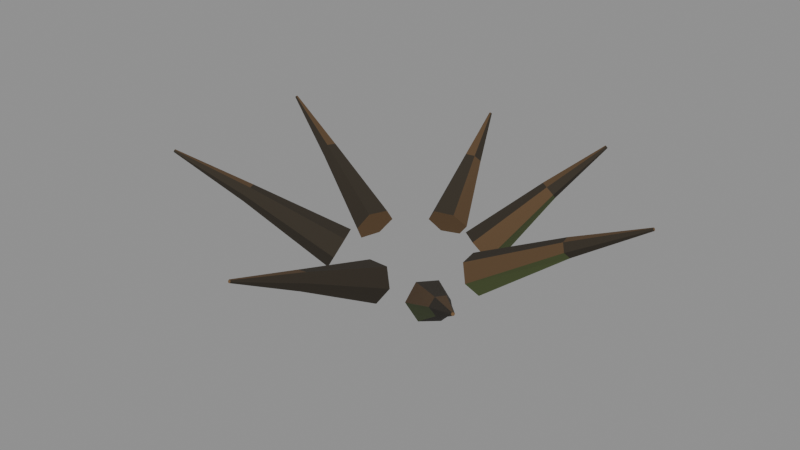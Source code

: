 # Source: wood_004c_tangled_roots.blend  (saved by Blender 5.2.45; exported with 4.5.12 LTS)
import bpy
from mathutils import Matrix  # noqa: F401  (used for matrix-valued properties, if any)

bpy.ops.wm.read_factory_settings(use_empty=True)
scene = bpy.context.scene
scene.name = 'Scene'

# ---- materials (node trees are filled in below, after node groups)
mat_mat__wood_dark_bark = bpy.data.materials.new('mat__wood_dark_bark')
mat_mat__wood_dark_bark.diffuse_color = (0.02956, 0.02217, 0.01298, 1.0)
mat_mat__wood_bark_ochre = bpy.data.materials.new('mat__wood_bark_ochre')
mat_mat__wood_bark_ochre.diffuse_color = (0.09306, 0.05286, 0.02217, 1.0)
mat_mat__wood_warm_break = bpy.data.materials.new('mat__wood_warm_break')
mat_mat__wood_warm_break.diffuse_color = (0.1413, 0.08022, 0.0331, 1.0)
mat_mat__wood_algae_olive = bpy.data.materials.new('mat__wood_algae_olive')
mat_mat__wood_algae_olive.diffuse_color = (0.06125, 0.08228, 0.02416, 1.0)

# ---- material node trees
mat_mat__wood_dark_bark.use_nodes = True; mat_mat__wood_dark_bark.node_tree.nodes.clear()
_N = mat_mat__wood_dark_bark.node_tree.nodes; _L = mat_mat__wood_dark_bark.node_tree.links
n0 = _N.new('ShaderNodeBsdfPrincipled'); n0.name = 'Principled BSDF'; n0.location = (-200, 100)
n0.inputs[0].default_value = (0.02956, 0.02217, 0.01298, 1.0)
n0.inputs[2].default_value = 0.94
n0.inputs[10].default_value = 0.005
n1 = _N.new('ShaderNodeOutputMaterial'); n1.name = 'Material Output'; n1.location = (200, 100)
_L.new(n0.outputs[0], n1.inputs[0])
n1.is_active_output = True
mat_mat__wood_bark_ochre.use_nodes = True; mat_mat__wood_bark_ochre.node_tree.nodes.clear()
_N = mat_mat__wood_bark_ochre.node_tree.nodes; _L = mat_mat__wood_bark_ochre.node_tree.links
n0 = _N.new('ShaderNodeBsdfPrincipled'); n0.name = 'Principled BSDF'; n0.location = (-200, 100)
n0.inputs[0].default_value = (0.09306, 0.05286, 0.02217, 1.0)
n0.inputs[2].default_value = 0.94
n0.inputs[10].default_value = 0.005
n1 = _N.new('ShaderNodeOutputMaterial'); n1.name = 'Material Output'; n1.location = (200, 100)
_L.new(n0.outputs[0], n1.inputs[0])
n1.is_active_output = True
mat_mat__wood_warm_break.use_nodes = True; mat_mat__wood_warm_break.node_tree.nodes.clear()
_N = mat_mat__wood_warm_break.node_tree.nodes; _L = mat_mat__wood_warm_break.node_tree.links
n0 = _N.new('ShaderNodeBsdfPrincipled'); n0.name = 'Principled BSDF'; n0.location = (-200, 100)
n0.inputs[0].default_value = (0.1413, 0.08022, 0.0331, 1.0)
n0.inputs[2].default_value = 0.94
n0.inputs[10].default_value = 0.005
n1 = _N.new('ShaderNodeOutputMaterial'); n1.name = 'Material Output'; n1.location = (200, 100)
_L.new(n0.outputs[0], n1.inputs[0])
n1.is_active_output = True
mat_mat__wood_algae_olive.use_nodes = True; mat_mat__wood_algae_olive.node_tree.nodes.clear()
_N = mat_mat__wood_algae_olive.node_tree.nodes; _L = mat_mat__wood_algae_olive.node_tree.links
n0 = _N.new('ShaderNodeBsdfPrincipled'); n0.name = 'Principled BSDF'; n0.location = (-200, 100)
n0.inputs[0].default_value = (0.06125, 0.08228, 0.02416, 1.0)
n0.inputs[2].default_value = 0.94
n0.inputs[10].default_value = 0.005
n1 = _N.new('ShaderNodeOutputMaterial'); n1.name = 'Material Output'; n1.location = (200, 100)
_L.new(n0.outputs[0], n1.inputs[0])
n1.is_active_output = True

# ---- meshes
me_wood_004c_tangled_roots__mesh = bpy.data.meshes.new('wood_004c_tangled_roots__mesh')
me_wood_004c_tangled_roots__mesh.from_pydata([(0.764, -0.1414, 0.06), (0.8504, -0.002961, -0.1162), (0.8201, 0.234, -0.1198), (0.6991, 0.3331, 0.06), (0.6101, 0.2043, 0.2385), (0.6461, -0.02756, 0.2312), (1.772, 0.1261, 0.6726), (1.806, 0.1953, 0.595), (1.797, 0.3046, 0.5849), (1.742, 0.3423, 0.6726), (1.699, 0.291, 0.76), (1.719, 0.182, 0.7521), (2.597, 0.3381, 1.121), (2.604, 0.3469, 1.107), (2.601, 0.3645, 1.108), (2.592, 0.3734, 1.121), (2.587, 0.3627, 1.134), (2.589, 0.345, 1.135), (0.6283, 0.4434, 0.06), (0.5986, 0.6235, -0.0985), (0.4069, 0.7731, -0.1088), (0.2422, 0.724, 0.06), (0.2489, 0.5527, 0.2264), (0.4485, 0.4108, 0.2233), (0.9811, 1.153, 0.6921), (0.9613, 1.235, 0.6212), (0.8767, 1.303, 0.6141), (0.8041, 1.282, 0.6921), (0.8058, 1.206, 0.7705), (0.8971, 1.147, 0.7628), (1.277, 1.728, 1.154), (1.277, 1.74, 1.14), (1.261, 1.751, 1.141), (1.248, 1.749, 1.154), (1.251, 1.736, 1.166), (1.265, 1.725, 1.166), (-0.01715, 0.9342, 0.06), (-0.1671, 1.004, -0.1097), (-0.4002, 0.945, -0.1209), (-0.4759, 0.8026, 0.06), (-0.3352, 0.7237, 0.2387), (-0.1068, 0.7951, 0.2299), (-0.3522, 1.641, 0.5551), (-0.425, 1.669, 0.4787), (-0.5326, 1.645, 0.469), (-0.5609, 1.581, 0.5551), (-0.5029, 1.543, 0.6404), (-0.3983, 1.578, 0.6324), (-0.6193, 2.222, 0.9251), (-0.6293, 2.227, 0.9112), (-0.6463, 2.222, 0.9124), (-0.6538, 2.212, 0.9251), (-0.6421, 2.208, 0.9378), (-0.6249, 2.212, 0.939), (-0.808, 0.5346, 0.06), (-0.9356, 0.4474, -0.1215), (-1.021, 0.2194, -0.1346), (-0.9624, 0.08765, 0.06), (-0.835, 0.1561, 0.2531), (-0.7637, 0.3858, 0.2382), (-1.864, 0.7658, 0.605), (-1.922, 0.7198, 0.5227), (-1.963, 0.6158, 0.5138), (-1.935, 0.5595, 0.605), (-1.879, 0.587, 0.6961), (-1.847, 0.6932, 0.6865), (-2.726, 0.9598, 1.008), (-2.735, 0.9543, 0.994), (-2.741, 0.9372, 0.9945), (-2.738, 0.9257, 1.008), (-2.729, 0.9332, 1.022), (-2.722, 0.9502, 1.023), (-0.9125, -0.1616, 0.06), (-0.9422, -0.325, -0.1209), (-0.8407, -0.5478, -0.1318), (-0.6992, -0.6014, 0.06), (-0.6581, -0.455, 0.2461), (-0.7653, -0.2371, 0.2437), (-1.793, -0.7404, 0.6261), (-1.802, -0.8162, 0.5462), (-1.758, -0.9179, 0.5361), (-1.697, -0.9375, 0.6261), (-1.675, -0.8772, 0.7158), (-1.727, -0.7804, 0.7057), (-2.519, -1.202, 1.043), (-2.521, -1.213, 1.029), (-2.513, -1.228, 1.03), (-2.503, -1.235, 1.043), (-2.501, -1.223, 1.057), (-2.509, -1.207, 1.058), (-0.2683, -0.7159, 0.06), (-0.135, -0.8026, -0.1248), (0.1016, -0.8096, -0.1286), (0.2193, -0.7267, 0.06), (0.1071, -0.6375, 0.2511), (-0.1347, -0.6325, 0.2503), (-0.155, -1.779, 0.5408), (-0.09315, -1.817, 0.457), (0.01762, -1.823, 0.4486), (0.0653, -1.784, 0.5408), (0.01972, -1.742, 0.6335), (-0.09019, -1.745, 0.6225), (-0.07595, -2.648, 0.9014), (-0.06808, -2.654, 0.8867), (-0.05031, -2.654, 0.8876), (-0.0404, -2.649, 0.9014), (-0.05018, -2.643, 0.915), (-0.06811, -2.642, 0.9165), (0.5162, -0.835, 0.06), (0.6711, -0.812, -0.1184), (0.8395, -0.6435, -0.1256), (0.8462, -0.4941, 0.06), (0.6969, -0.5067, 0.2442), (0.533, -0.6796, 0.2397), (1.227, -1.349, 0.5238), (1.301, -1.332, 0.4434), (1.381, -1.256, 0.4337), (1.381, -1.19, 0.5238), (1.315, -1.192, 0.6123), (1.241, -1.274, 0.6046), (1.806, -1.771, 0.873), (1.816, -1.771, 0.8587), (1.828, -1.758, 0.8594), (1.831, -1.746, 0.873), (1.819, -1.749, 0.8864), (1.806, -1.761, 0.887)], [], [(0, 1, 7, 6), (1, 2, 8, 7), (2, 3, 9, 8), (3, 4, 10, 9), (4, 5, 11, 10), (5, 0, 6, 11), (6, 7, 13, 12), (7, 8, 14, 13), (8, 9, 15, 14), (9, 10, 16, 15), (10, 11, 17, 16), (11, 6, 12, 17), (5, 4, 3, 2, 1, 0), (12, 13, 14, 15, 16, 17), (18, 19, 25, 24), (19, 20, 26, 25), (20, 21, 27, 26), (21, 22, 28, 27), (22, 23, 29, 28), (23, 18, 24, 29), (24, 25, 31, 30), (25, 26, 32, 31), (26, 27, 33, 32), (27, 28, 34, 33), (28, 29, 35, 34), (29, 24, 30, 35), (23, 22, 21, 20, 19, 18), (30, 31, 32, 33, 34, 35), (36, 37, 43, 42), (37, 38, 44, 43), (38, 39, 45, 44), (39, 40, 46, 45), (40, 41, 47, 46), (41, 36, 42, 47), (42, 43, 49, 48), (43, 44, 50, 49), (44, 45, 51, 50), (45, 46, 52, 51), (46, 47, 53, 52), (47, 42, 48, 53), (41, 40, 39, 38, 37, 36), (48, 49, 50, 51, 52, 53), (54, 55, 61, 60), (55, 56, 62, 61), (56, 57, 63, 62), (57, 58, 64, 63), (58, 59, 65, 64), (59, 54, 60, 65), (60, 61, 67, 66), (61, 62, 68, 67), (62, 63, 69, 68), (63, 64, 70, 69), (64, 65, 71, 70), (65, 60, 66, 71), (59, 58, 57, 56, 55, 54), (66, 67, 68, 69, 70, 71), (72, 73, 79, 78), (73, 74, 80, 79), (74, 75, 81, 80), (75, 76, 82, 81), (76, 77, 83, 82), (77, 72, 78, 83), (78, 79, 85, 84), (79, 80, 86, 85), (80, 81, 87, 86), (81, 82, 88, 87), (82, 83, 89, 88), (83, 78, 84, 89), (77, 76, 75, 74, 73, 72), (84, 85, 86, 87, 88, 89), (90, 91, 97, 96), (91, 92, 98, 97), (92, 93, 99, 98), (93, 94, 100, 99), (94, 95, 101, 100), (95, 90, 96, 101), (96, 97, 103, 102), (97, 98, 104, 103), (98, 99, 105, 104), (99, 100, 106, 105), (100, 101, 107, 106), (101, 96, 102, 107), (95, 94, 93, 92, 91, 90), (102, 103, 104, 105, 106, 107), (108, 109, 115, 114), (109, 110, 116, 115), (110, 111, 117, 116), (111, 112, 118, 117), (112, 113, 119, 118), (113, 108, 114, 119), (114, 115, 121, 120), (115, 116, 122, 121), (116, 117, 123, 122), (117, 118, 124, 123), (118, 119, 125, 124), (119, 114, 120, 125), (113, 112, 111, 110, 109, 108), (120, 121, 122, 123, 124, 125)])
me_wood_004c_tangled_roots__mesh.polygons.foreach_set('material_index', [3, 0, 0, 0, 0, 1, 0, 0, 0, 0, 1, 0, 2, 2, 3, 0, 0, 0, 0, 1, 0, 0, 0, 0, 1, 0, 2, 2, 3, 0, 0, 0, 0, 1, 0, 0, 0, 0, 1, 0, 2, 2, 3, 0, 0, 0, 0, 1, 0, 0, 0, 0, 1, 0, 2, 2, 3, 0, 0, 0, 0, 1, 0, 0, 0, 0, 1, 0, 2, 2, 3, 0, 0, 0, 0, 1, 0, 0, 0, 0, 1, 0, 2, 2, 3, 0, 0, 0, 0, 1, 0, 0, 0, 0, 1, 0, 2, 2])
me_wood_004c_tangled_roots__mesh.materials.append(mat_mat__wood_dark_bark)
me_wood_004c_tangled_roots__mesh.materials.append(mat_mat__wood_bark_ochre)
me_wood_004c_tangled_roots__mesh.materials.append(mat_mat__wood_warm_break)
me_wood_004c_tangled_roots__mesh.materials.append(mat_mat__wood_algae_olive)
me_wood_004c_tangled_roots__mesh.update()

# ---- objects
ob_wood_004c_tangled_roots__mesh = bpy.data.objects.new('wood_004c_tangled_roots__mesh', me_wood_004c_tangled_roots__mesh)

# ---- transforms, parenting, visibility, modifiers, constraints
ob_wood_004c_tangled_roots__mesh.location = (0.0, 0.0, 0.0)

# ---- collection membership
scene.collection.objects.link(ob_wood_004c_tangled_roots__mesh)

# ---- scene / render settings (as saved in the file)
scene.frame_start = 1; scene.frame_end = 250; scene.frame_set(1)
scene.render.engine = 'BLENDER_EEVEE_NEXT'
scene.render.bake_bias = 0.0
scene.render.bake_samples = 0
scene.render.compositor_device = 'GPU'
scene.eevee.use_volume_custom_range = False
scene.eevee.fast_gi_thickness_near = 0.1
scene.eevee.fast_gi_thickness_far = 0.0
scene.eevee.ray_tracing_options.screen_trace_thickness = 0.1
bpy.context.view_layer.update()

# ---- added for rendering (the .blend has no active camera and no usable light): camera, sun + grey world if the file has none
cam_auto = bpy.data.cameras.new('AutoCamera')
cam_auto.lens = 50.0
cam_auto.sensor_width = 36.0
cam_auto.clip_end = 1000.0
ob_auto_camera = bpy.data.objects.new('AutoCamera', cam_auto)
scene.collection.objects.link(ob_auto_camera)
ob_auto_camera.location = (6.73594, -8.37897, 5.95948)
ob_auto_camera.rotation_euler = (1.09748, -7.21219e-08, 0.694738)
scene.camera = ob_auto_camera
light_auto_sun = bpy.data.lights.new('AutoSun', 'SUN')
light_auto_sun.energy = 3.0
light_auto_sun.angle = 0.0523599
ob_auto_sun = bpy.data.objects.new('AutoSun', light_auto_sun)
scene.collection.objects.link(ob_auto_sun)
ob_auto_sun.rotation_euler = (0.872665, 0.174533, 0.523599)
if scene.world is None:
    world_auto = bpy.data.worlds.new('AutoWorld')
    world_auto.color = (0.3, 0.3, 0.3)
    scene.world = world_auto
bpy.context.view_layer.update()
